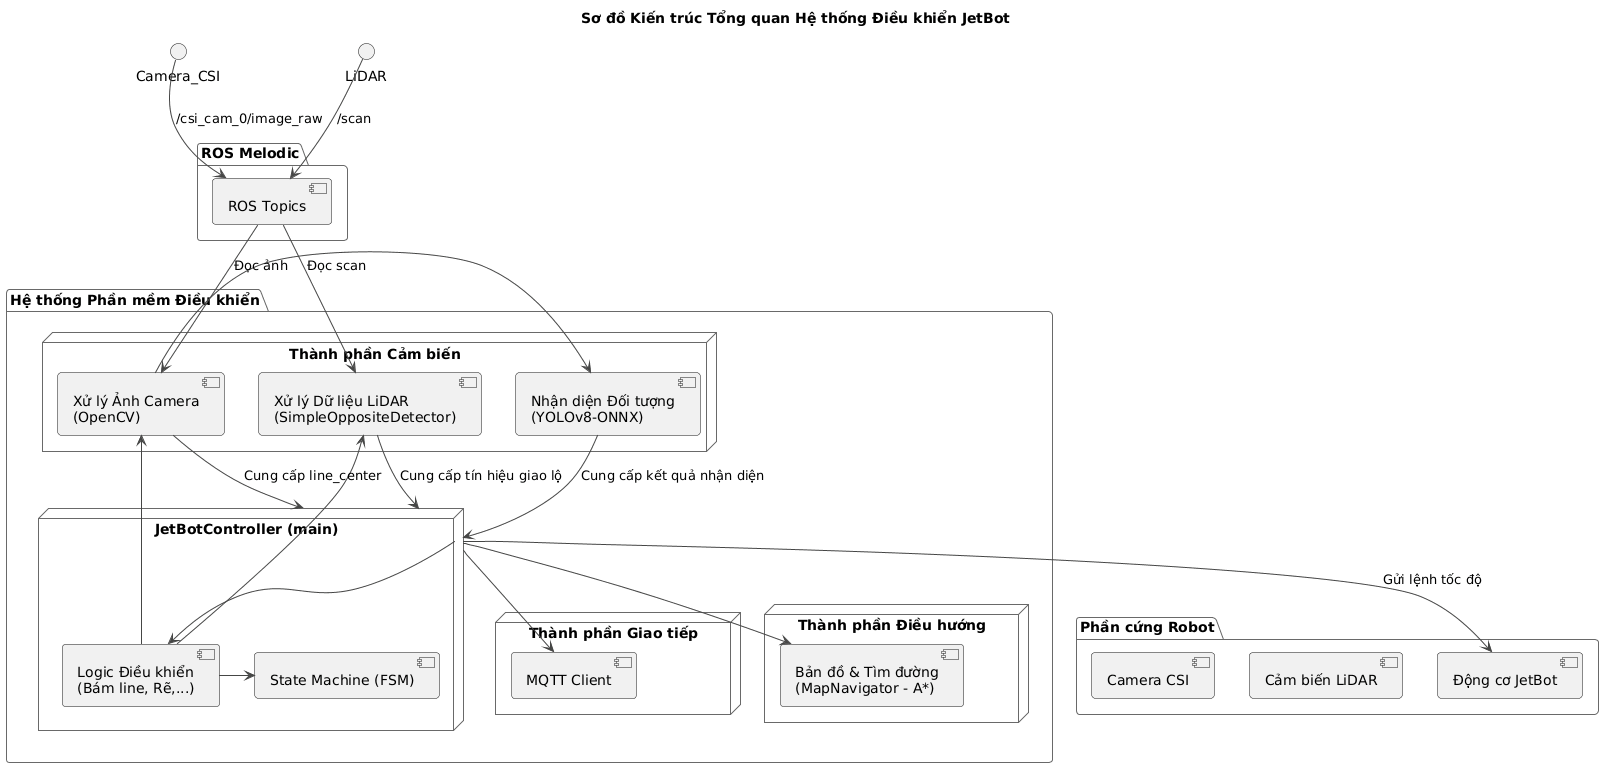

The diagram above was rendered by PlantUML. Its source (embedded in the PNG):
@startuml
!theme vibrant

title Sơ đồ Kiến trúc Tổng quan Hệ thống Điều khiển JetBot

package "ROS Melodic" {
    [ROS Topics] as Topics
}

package "Phần cứng Robot" {
    [Camera CSI]
    [Cảm biến LiDAR]
    [Động cơ JetBot] as Motors
}

package "Hệ thống Phần mềm Điều khiển" {
    
    node "JetBotController (main)" as Controller {
        
        component "State Machine (FSM)" as FSM
        component "Logic Điều khiển\n(Bám line, Rẽ,...)" as ControlLogic
        
        ControlLogic -> FSM
    }
    
    node "Thành phần Cảm biến" {
        component "Xử lý Ảnh Camera\n(OpenCV)" as Vision
        component "Xử lý Dữ liệu LiDAR\n(SimpleOppositeDetector)" as LidarProc
        component "Nhận diện Đối tượng\n(YOLOv8-ONNX)" as YOLO
    }
    
    node "Thành phần Điều hướng" {
        component "Bản đồ & Tìm đường\n(MapNavigator - A*)" as Navigator
    }
    
    node "Thành phần Giao tiếp" {
        component "MQTT Client" as MQTT
    }
    
    ' -- Mối quan hệ trong hệ thống --
    Controller --> ControlLogic
    Controller --> Navigator
    Controller --> MQTT
    
    ControlLogic --> Vision
    ControlLogic --> LidarProc
    
    ' -- Mối quan hệ với các thành phần ngoài --
    Vision -> YOLO
}


' -- Mối quan hệ giữa các package --
Camera_CSI --> Topics : "/csi_cam_0/image_raw"
LiDAR --> Topics : "/scan"

Topics --> Vision : Đọc ảnh
Topics --> LidarProc: Đọc scan

Vision --> Controller : Cung cấp line_center
LidarProc --> Controller: Cung cấp tín hiệu giao lộ
YOLO --> Controller : Cung cấp kết quả nhận diện

Controller --> Motors : Gửi lệnh tốc độ
@enduml